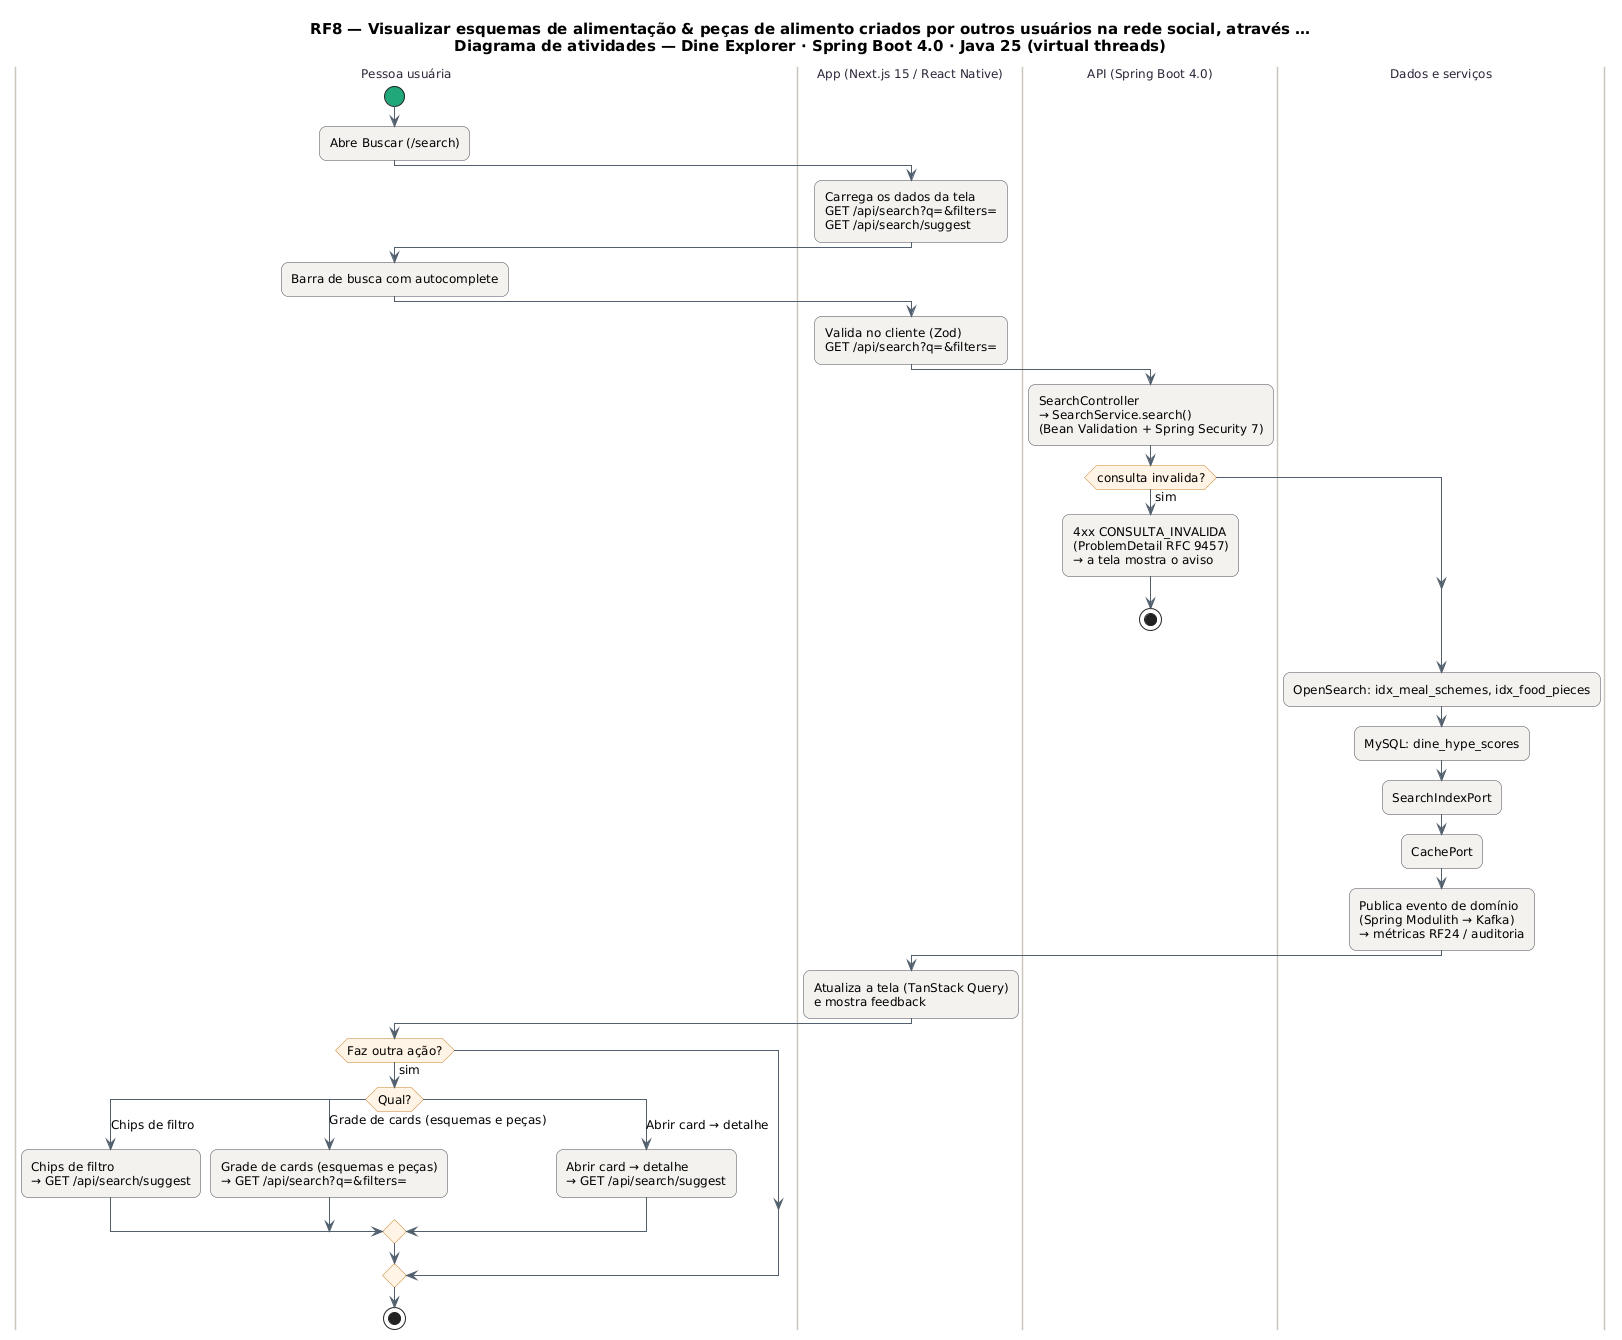

The diagram above was rendered by PlantUML. Its source (embedded in the PNG):
@startuml RF8_Atividades
skinparam backgroundColor #FFFFFF
skinparam shadowing false
skinparam defaultFontName "DejaVu Sans"
skinparam defaultFontSize 12
skinparam titleFontSize 15
skinparam roundcorner 14
skinparam ArrowColor #52606D
skinparam note {
  BackgroundColor #FFFDEB
  BorderColor #D8CE78
  FontColor #554F24
}
skinparam activity {
  BackgroundColor #F4F2EF
  BorderColor #4A4852
  DiamondBackgroundColor #FFF4E5
  DiamondBorderColor #C9822B
  StartColor #20A77A
  EndColor #4B5563
}
skinparam swimlane {
  BorderColor #CBC6BE
  TitleFontColor #2D2438
}
title RF8 — Visualizar esquemas de alimentação & peças de alimento criados por outros usuários na rede social, através …\nDiagrama de atividades — Dine Explorer · Spring Boot 4.0 · Java 25 (virtual threads)

|Pessoa usuária|
start
:Abre Buscar (/search);
|App (Next.js 15 / React Native)|
:Carrega os dados da tela\nGET /api/search?q=&filters=\nGET /api/search/suggest;
|Pessoa usuária|
:Barra de busca com autocomplete;
|App (Next.js 15 / React Native)|
:Valida no cliente (Zod)\nGET /api/search?q=&filters=;
|API (Spring Boot 4.0)|
:SearchController\n→ SearchService.search()\n(Bean Validation + Spring Security 7);
if (consulta invalida?) then (sim)
  :4xx CONSULTA_INVALIDA\n(ProblemDetail RFC 9457)\n→ a tela mostra o aviso;
  stop
endif
|Dados e serviços|
:OpenSearch: idx_meal_schemes, idx_food_pieces;
:MySQL: dine_hype_scores;
:SearchIndexPort;
:CachePort;
:Publica evento de domínio\n(Spring Modulith → Kafka)\n→ métricas RF24 / auditoria;
|App (Next.js 15 / React Native)|
:Atualiza a tela (TanStack Query)\ne mostra feedback;
|Pessoa usuária|
if (Faz outra ação?) then (sim)
  switch (Qual?)
  case (Chips de filtro)
    :Chips de filtro\n→ GET /api/search/suggest;
  case (Grade de cards (esquemas e peças))
    :Grade de cards (esquemas e peças)\n→ GET /api/search?q=&filters=;
  case (Abrir card → detalhe)
    :Abrir card → detalhe\n→ GET /api/search/suggest;
  endswitch
endif
stop
@enduml